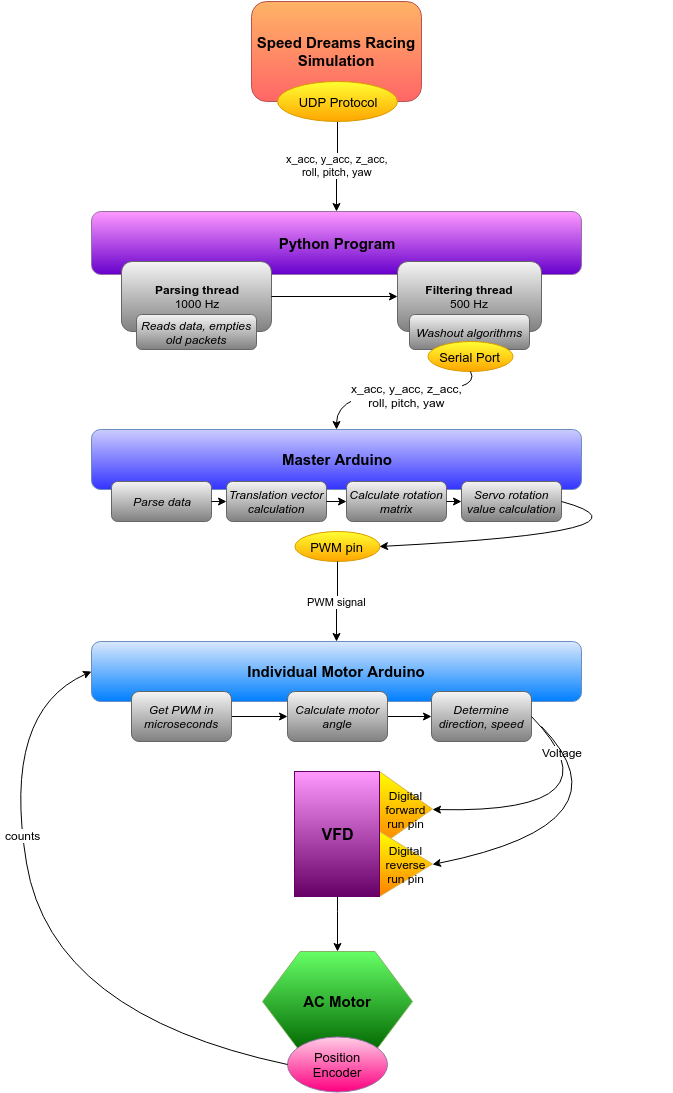

The diagram above was exported from draw.io. Its source (the exported page's mxGraphModel, read from the mxfile embedded in the PNG):
<mxGraphModel dx="880" dy="484" grid="1" gridSize="10" guides="1" tooltips="1" connect="1" arrows="1" fold="1" page="1" pageScale="1" pageWidth="826" pageHeight="1169" background="#ffffff" math="0" shadow="0">
  <root>
    <mxCell id="0" />
    <mxCell id="1" parent="0" />
    <mxCell id="4f160e7811a8849c-2" value="&lt;b&gt;&lt;font style=&quot;font-size: 15px&quot;&gt;Python Program&lt;/font&gt;&lt;/b&gt;" style="rounded=1;whiteSpace=wrap;html=1;plain-purple;fillColor=#FF99FF;gradientColor=#6600CC;" vertex="1" parent="1">
      <mxGeometry x="170" y="280" width="490" height="63" as="geometry" />
    </mxCell>
    <mxCell id="4f160e7811a8849c-3" value="&lt;span&gt;x_acc, y_acc, z_acc,&lt;/span&gt;&lt;div&gt;&lt;span&gt;roll, pitch, yaw&lt;/span&gt;&lt;/div&gt;" style="edgeStyle=orthogonalEdgeStyle;rounded=0;html=1;exitX=0.5;exitY=1;entryX=0.5;entryY=0;jettySize=auto;orthogonalLoop=1;" edge="1" parent="1" source="25980fbf7b5085f3-23" target="4f160e7811a8849c-2">
      <mxGeometry x="-0.0361" relative="1" as="geometry">
        <mxPoint x="415" y="200" as="sourcePoint" />
        <Array as="points" />
        <mxPoint as="offset" />
      </mxGeometry>
    </mxCell>
    <mxCell id="25980fbf7b5085f3-3" value="&lt;b&gt;Parsing thread&lt;/b&gt;&lt;div&gt;1000 Hz&lt;/div&gt;" style="rounded=1;whiteSpace=wrap;html=1;plain-gray;gradientColor=#808080;" vertex="1" parent="1">
      <mxGeometry x="200" y="330" width="150" height="70" as="geometry" />
    </mxCell>
    <mxCell id="25980fbf7b5085f3-4" value="&lt;div&gt;&lt;i&gt;Reads data, empties old packets&lt;/i&gt;&lt;/div&gt;" style="rounded=1;whiteSpace=wrap;html=1;plain-gray;gradientColor=#808080;" vertex="1" parent="1">
      <mxGeometry x="215" y="383" width="120" height="35" as="geometry" />
    </mxCell>
    <mxCell id="25980fbf7b5085f3-7" value="&lt;b&gt;Filtering thread&lt;/b&gt;&lt;div&gt;500 Hz&lt;/div&gt;" style="rounded=1;whiteSpace=wrap;html=1;plain-gray;gradientColor=#808080;" vertex="1" parent="1">
      <mxGeometry x="476" y="330" width="144" height="70" as="geometry" />
    </mxCell>
    <mxCell id="25980fbf7b5085f3-9" style="edgeStyle=orthogonalEdgeStyle;rounded=0;html=1;exitX=1;exitY=0.5;entryX=0;entryY=0.5;jettySize=auto;orthogonalLoop=1;" edge="1" parent="1" source="25980fbf7b5085f3-3" target="25980fbf7b5085f3-7">
      <mxGeometry relative="1" as="geometry" />
    </mxCell>
    <mxCell id="25980fbf7b5085f3-12" value="&lt;b&gt;&lt;font style=&quot;font-size: 15px&quot;&gt;Master Arduino&lt;/font&gt;&lt;/b&gt;" style="rounded=1;whiteSpace=wrap;html=1;plain-blue;fillColor=#CCCCFF;gradientColor=#3333FF;" vertex="1" parent="1">
      <mxGeometry x="170" y="498" width="490" height="60" as="geometry" />
    </mxCell>
    <mxCell id="25980fbf7b5085f3-21" value="&lt;font style=&quot;font-size: 15px&quot;&gt;&lt;b&gt;Speed Dreams Racing Simulation&lt;/b&gt;&lt;/font&gt;" style="rounded=1;whiteSpace=wrap;html=1;plain-red;fillColor=#FFB366;gradientColor=#FF6666;" vertex="1" parent="1">
      <mxGeometry x="330" y="70" width="170" height="100" as="geometry" />
    </mxCell>
    <mxCell id="25980fbf7b5085f3-23" value="&lt;font style=&quot;font-size: 13px&quot;&gt;UDP Protocol&lt;/font&gt;" style="ellipse;whiteSpace=wrap;html=1;plain-orange;fillColor=#FFFF33;" vertex="1" parent="1">
      <mxGeometry x="356" y="150" width="120" height="40" as="geometry" />
    </mxCell>
    <mxCell id="25980fbf7b5085f3-26" value="&lt;font style=&quot;font-size: 13px&quot;&gt;PWM pin&lt;/font&gt;" style="ellipse;whiteSpace=wrap;html=1;plain-orange;fillColor=#FFFF33;" vertex="1" parent="1">
      <mxGeometry x="373" y="600" width="85" height="30" as="geometry" />
    </mxCell>
    <mxCell id="25980fbf7b5085f3-27" value="&lt;i&gt;Parse data&lt;/i&gt;" style="rounded=1;whiteSpace=wrap;html=1;plain-gray;gradientColor=#808080;" vertex="1" parent="1">
      <mxGeometry x="190" y="550" width="100" height="40" as="geometry" />
    </mxCell>
    <mxCell id="25980fbf7b5085f3-30" value="&lt;i&gt;Translation vector calculation&lt;/i&gt;" style="rounded=1;whiteSpace=wrap;html=1;plain-gray;gradientColor=#808080;" vertex="1" parent="1">
      <mxGeometry x="305" y="550" width="100" height="40" as="geometry" />
    </mxCell>
    <mxCell id="25980fbf7b5085f3-31" value="&lt;i&gt;Calculate rotation matrix&lt;/i&gt;" style="rounded=1;whiteSpace=wrap;html=1;plain-gray;gradientColor=#808080;" vertex="1" parent="1">
      <mxGeometry x="425" y="550" width="100" height="40" as="geometry" />
    </mxCell>
    <mxCell id="25980fbf7b5085f3-32" value="&lt;i&gt;Servo rotation value calculation&lt;/i&gt;" style="rounded=1;whiteSpace=wrap;html=1;plain-gray;gradientColor=#808080;" vertex="1" parent="1">
      <mxGeometry x="540" y="550" width="100" height="40" as="geometry" />
    </mxCell>
    <mxCell id="25980fbf7b5085f3-34" style="edgeStyle=orthogonalEdgeStyle;rounded=0;html=1;exitX=1;exitY=0.5;jettySize=auto;orthogonalLoop=1;entryX=0;entryY=0.5;" edge="1" parent="1" source="25980fbf7b5085f3-27" target="25980fbf7b5085f3-30">
      <mxGeometry relative="1" as="geometry">
        <mxPoint x="300" y="570" as="targetPoint" />
        <Array as="points" />
      </mxGeometry>
    </mxCell>
    <mxCell id="25980fbf7b5085f3-35" style="edgeStyle=orthogonalEdgeStyle;rounded=0;html=1;exitX=1;exitY=0.5;entryX=0;entryY=0.5;jettySize=auto;orthogonalLoop=1;" edge="1" parent="1" source="25980fbf7b5085f3-30" target="25980fbf7b5085f3-31">
      <mxGeometry relative="1" as="geometry" />
    </mxCell>
    <mxCell id="25980fbf7b5085f3-36" style="edgeStyle=orthogonalEdgeStyle;rounded=0;html=1;exitX=1;exitY=0.5;entryX=0;entryY=0.5;jettySize=auto;orthogonalLoop=1;" edge="1" parent="1" source="25980fbf7b5085f3-31" target="25980fbf7b5085f3-32">
      <mxGeometry relative="1" as="geometry" />
    </mxCell>
    <mxCell id="25980fbf7b5085f3-37" value="" style="curved=1;endArrow=classic;html=1;exitX=1;exitY=0.5;entryX=1;entryY=0.5;" edge="1" parent="1" source="25980fbf7b5085f3-32" target="25980fbf7b5085f3-26">
      <mxGeometry x="150" y="571" width="50" height="50" as="geometry">
        <mxPoint x="194" y="571" as="sourcePoint" />
        <mxPoint x="500" y="640" as="targetPoint" />
        <Array as="points">
          <mxPoint x="750" y="600" />
        </Array>
      </mxGeometry>
    </mxCell>
    <mxCell id="25980fbf7b5085f3-38" value="PWM signal" style="edgeStyle=orthogonalEdgeStyle;rounded=0;html=1;exitX=0.5;exitY=1;jettySize=auto;orthogonalLoop=1;" edge="1" parent="1" source="25980fbf7b5085f3-26" target="25980fbf7b5085f3-39">
      <mxGeometry relative="1" as="geometry">
        <mxPoint x="417" y="690" as="targetPoint" />
      </mxGeometry>
    </mxCell>
    <mxCell id="25980fbf7b5085f3-39" value="&lt;b&gt;&lt;font style=&quot;font-size: 15px&quot;&gt;Individual Motor Arduino&lt;/font&gt;&lt;/b&gt;" style="rounded=1;whiteSpace=wrap;html=1;plain-blue;gradientColor=#007FFF;" vertex="1" parent="1">
      <mxGeometry x="170" y="710" width="490" height="60" as="geometry" />
    </mxCell>
    <mxCell id="25980fbf7b5085f3-41" style="edgeStyle=orthogonalEdgeStyle;rounded=0;html=1;exitX=1;exitY=0.5;jettySize=auto;orthogonalLoop=1;entryX=0;entryY=0.5;" edge="1" parent="1" source="25980fbf7b5085f3-42" target="25980fbf7b5085f3-44">
      <mxGeometry x="290" y="778" as="geometry">
        <mxPoint x="300" y="780" as="targetPoint" />
        <Array as="points" />
      </mxGeometry>
    </mxCell>
    <mxCell id="25980fbf7b5085f3-42" value="&lt;i&gt;Get PWM in microseconds&lt;/i&gt;" style="rounded=1;whiteSpace=wrap;html=1;plain-gray;gradientColor=#808080;" vertex="1" parent="1">
      <mxGeometry x="210" y="760" width="100" height="50" as="geometry" />
    </mxCell>
    <mxCell id="25980fbf7b5085f3-43" style="edgeStyle=orthogonalEdgeStyle;rounded=0;html=1;exitX=1;exitY=0.5;entryX=0;entryY=0.5;jettySize=auto;orthogonalLoop=1;" edge="1" parent="1" source="25980fbf7b5085f3-44" target="25980fbf7b5085f3-46">
      <mxGeometry x="405" y="778" as="geometry" />
    </mxCell>
    <mxCell id="25980fbf7b5085f3-44" value="&lt;i&gt;Calculate motor angle&lt;/i&gt;" style="rounded=1;whiteSpace=wrap;html=1;plain-gray;gradientColor=#808080;" vertex="1" parent="1">
      <mxGeometry x="366" y="760" width="100" height="50" as="geometry" />
    </mxCell>
    <mxCell id="25980fbf7b5085f3-46" value="&lt;i&gt;Determine direction, speed&lt;/i&gt;" style="rounded=1;whiteSpace=wrap;html=1;plain-gray;gradientColor=#808080;" vertex="1" parent="1">
      <mxGeometry x="510" y="760" width="100" height="50" as="geometry" />
    </mxCell>
    <mxCell id="25980fbf7b5085f3-48" value="" style="curved=1;endArrow=classic;html=1;exitX=1;exitY=0.5;entryX=1;entryY=0.5;" edge="1" parent="1" source="25980fbf7b5085f3-46" target="7282a5d255a3acc9-9">
      <mxGeometry x="104" y="853" width="50" height="50" as="geometry">
        <mxPoint x="594" y="850" as="sourcePoint" />
        <mxPoint x="540" y="865" as="targetPoint" />
        <Array as="points">
          <mxPoint x="704" y="882" />
        </Array>
      </mxGeometry>
    </mxCell>
    <mxCell id="25980fbf7b5085f3-50" value="Voltage" style="text;html=1;resizable=0;points=[];align=center;verticalAlign=middle;labelBackgroundColor=#ffffff;" vertex="1" connectable="0" parent="25980fbf7b5085f3-48">
      <mxGeometry relative="1" as="geometry">
        <mxPoint x="-35" y="-61" as="offset" />
      </mxGeometry>
    </mxCell>
    <mxCell id="25980fbf7b5085f3-51" value="&lt;b&gt;&lt;font style=&quot;font-size: 15px&quot;&gt;AC Motor&lt;/font&gt;&lt;/b&gt;" style="shape=hexagon;perimeter=hexagonPerimeter;whiteSpace=wrap;html=1;plain-green;fillColor=#66FF66;gradientColor=#006600;" vertex="1" parent="1">
      <mxGeometry x="341" y="1020" width="150" height="100" as="geometry" />
    </mxCell>
    <mxCell id="25980fbf7b5085f3-52" style="edgeStyle=orthogonalEdgeStyle;rounded=0;html=1;exitX=0.5;exitY=1;entryX=0.5;entryY=0;jettySize=auto;orthogonalLoop=1;" edge="1" parent="1" source="7282a5d255a3acc9-13" target="25980fbf7b5085f3-51">
      <mxGeometry relative="1" as="geometry">
        <mxPoint x="416" y="940" as="sourcePoint" />
        <Array as="points">
          <mxPoint x="416" y="980" />
          <mxPoint x="416" y="980" />
        </Array>
      </mxGeometry>
    </mxCell>
    <mxCell id="25980fbf7b5085f3-53" value="&lt;font style=&quot;font-size: 13px&quot;&gt;Position Encoder&lt;/font&gt;" style="ellipse;whiteSpace=wrap;html=1;plain-purple;fillColor=#FFCCE6;gradientColor=#FF0080;" vertex="1" parent="1">
      <mxGeometry x="366" y="1105" width="100" height="55" as="geometry" />
    </mxCell>
    <mxCell id="25980fbf7b5085f3-54" value="" style="curved=1;endArrow=classic;html=1;exitX=0;exitY=0.5;entryX=0;entryY=0.5;" edge="1" parent="1" source="25980fbf7b5085f3-53" target="25980fbf7b5085f3-39">
      <mxGeometry x="-270" y="1048" width="50" height="50" as="geometry">
        <mxPoint x="236" y="980" as="sourcePoint" />
        <mxPoint x="110" y="830" as="targetPoint" />
        <Array as="points">
          <mxPoint x="130" y="1083" />
          <mxPoint x="80" y="780" />
        </Array>
      </mxGeometry>
    </mxCell>
    <mxCell id="25980fbf7b5085f3-56" value="counts" style="text;html=1;resizable=0;points=[];align=center;verticalAlign=middle;labelBackgroundColor=#ffffff;" vertex="1" connectable="0" parent="25980fbf7b5085f3-54">
      <mxGeometry relative="1" as="geometry">
        <mxPoint x="-16" y="-99" as="offset" />
      </mxGeometry>
    </mxCell>
    <mxCell id="7282a5d255a3acc9-1" value="&lt;i&gt;Washout algorithms&lt;/i&gt;" style="rounded=1;whiteSpace=wrap;html=1;plain-gray;gradientColor=#808080;" vertex="1" parent="1">
      <mxGeometry x="488" y="383" width="120" height="35" as="geometry" />
    </mxCell>
    <mxCell id="25980fbf7b5085f3-24" value="&lt;font style=&quot;font-size: 13px&quot;&gt;Serial Port&lt;/font&gt;" style="ellipse;whiteSpace=wrap;html=1;plain-orange;fillColor=#FFFF33;" vertex="1" parent="1">
      <mxGeometry x="506" y="410" width="85" height="30" as="geometry" />
    </mxCell>
    <mxCell id="7282a5d255a3acc9-2" value="" style="curved=1;endArrow=classic;html=1;entryX=0.5;entryY=0;exitX=0.5;exitY=1;" edge="1" parent="1" source="25980fbf7b5085f3-24" target="25980fbf7b5085f3-12">
      <mxGeometry width="50" height="50" relative="1" as="geometry">
        <mxPoint x="10" y="220" as="sourcePoint" />
        <mxPoint x="60" y="170" as="targetPoint" />
        <Array as="points">
          <mxPoint x="560" y="460" />
          <mxPoint x="415" y="460" />
        </Array>
      </mxGeometry>
    </mxCell>
    <mxCell id="7282a5d255a3acc9-3" value="&lt;span&gt;x_acc, y_acc, z_acc,&lt;/span&gt;&lt;div&gt;&lt;span&gt;roll, pitch, yaw&lt;/span&gt;&lt;/div&gt;" style="text;html=1;resizable=0;points=[];align=center;verticalAlign=middle;labelBackgroundColor=#ffffff;" vertex="1" connectable="0" parent="7282a5d255a3acc9-2">
      <mxGeometry x="-0.0494" y="3" relative="1" as="geometry">
        <mxPoint as="offset" />
      </mxGeometry>
    </mxCell>
    <mxCell id="7282a5d255a3acc9-6" value="" style="curved=1;endArrow=classic;html=1;exitX=1;exitY=0.5;entryX=1;entryY=0.5;" edge="1" parent="1" target="7282a5d255a3acc9-10">
      <mxGeometry x="114" y="863" width="50" height="50" as="geometry">
        <mxPoint x="620" y="795" as="sourcePoint" />
        <mxPoint x="540" y="900" as="targetPoint" />
        <Array as="points">
          <mxPoint x="714" y="892" />
        </Array>
      </mxGeometry>
    </mxCell>
    <mxCell id="7282a5d255a3acc9-9" value="&lt;span&gt;Digital forward run pin&lt;/span&gt;" style="triangle;whiteSpace=wrap;html=1;plain-yellow;fillColor=#FFFF00;gradientColor=#FF8000;" vertex="1" parent="1">
      <mxGeometry x="458" y="840" width="53" height="75" as="geometry" />
    </mxCell>
    <mxCell id="7282a5d255a3acc9-10" value="Digital reverse run pin" style="triangle;whiteSpace=wrap;html=1;plain-yellow;fillColor=#FFFF00;gradientColor=#FF8000;" vertex="1" parent="1">
      <mxGeometry x="458" y="900" width="53" height="65" as="geometry" />
    </mxCell>
    <mxCell id="7282a5d255a3acc9-11" style="edgeStyle=orthogonalEdgeStyle;rounded=0;html=1;exitX=0.5;exitY=0;entryX=0.5;entryY=0;jettySize=auto;orthogonalLoop=1;" edge="1" parent="1" source="7282a5d255a3acc9-9" target="7282a5d255a3acc9-9">
      <mxGeometry relative="1" as="geometry" />
    </mxCell>
    <mxCell id="7282a5d255a3acc9-13" value="&lt;b&gt;&lt;font style=&quot;font-size: 16px&quot;&gt;VFD&lt;/font&gt;&lt;/b&gt;" style="whiteSpace=wrap;html=1;plain-orange;fillColor=#FF99FF;gradientColor=#660066;strokeColor=#660066;" vertex="1" parent="1">
      <mxGeometry x="373" y="840" width="85" height="125" as="geometry" />
    </mxCell>
  </root>
</mxGraphModel>